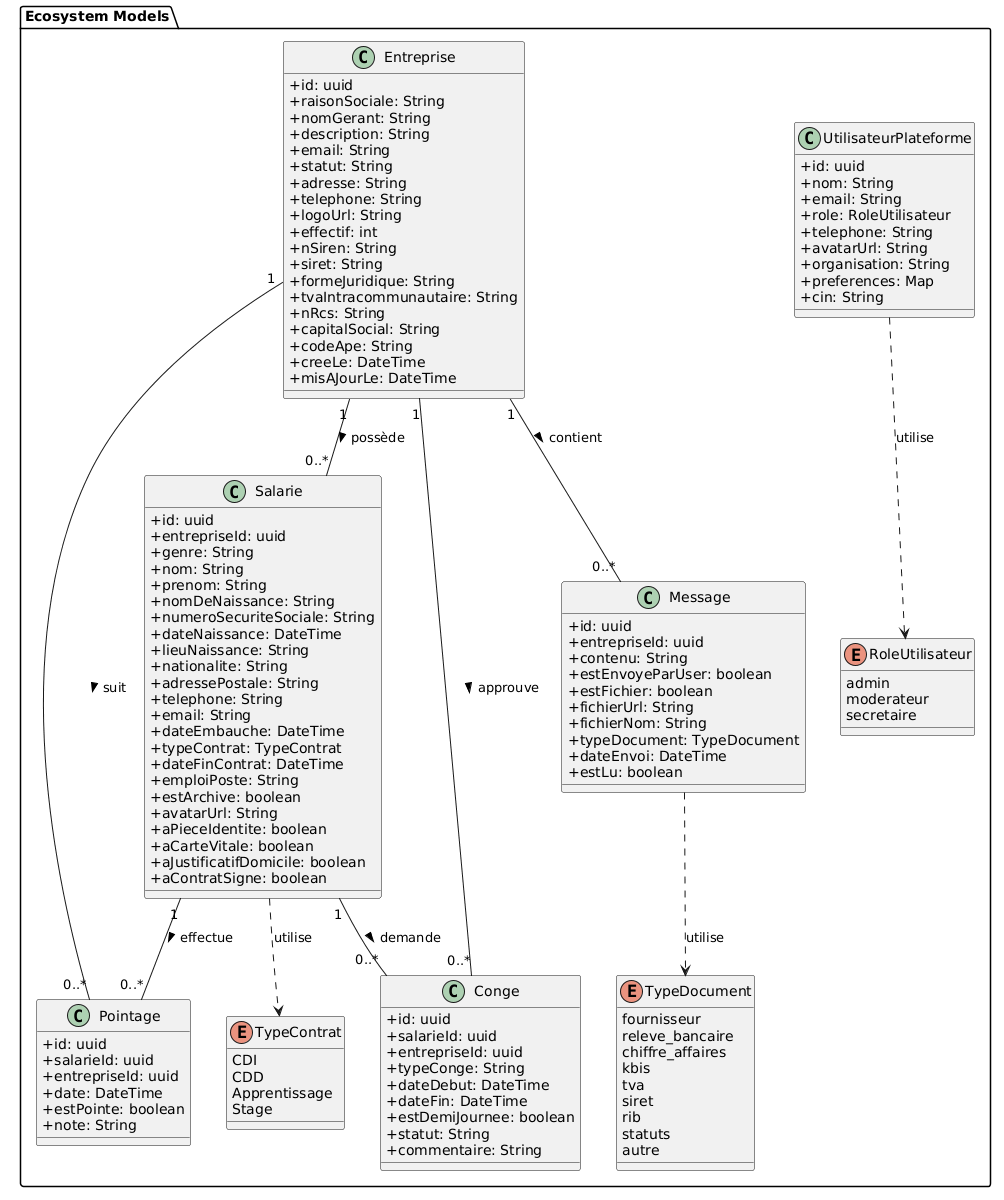

The diagram above was rendered by PlantUML. Its source (embedded in the PNG):
@startuml
skinparam classAttributeIconSize 0

package "Ecosystem Models" {
  class Entreprise {
    + id: uuid
    + raisonSociale: String
    + nomGerant: String
    + description: String
    + email: String
    + statut: String
    + adresse: String
    + telephone: String
    + logoUrl: String
    + effectif: int
    + nSiren: String
    + siret: String
    + formeJuridique: String
    + tvaIntracommunautaire: String
    + nRcs: String
    + capitalSocial: String
    + codeApe: String
    + creeLe: DateTime
    + misAJourLe: DateTime
  }

  class Salarie {
    + id: uuid
    + entrepriseId: uuid
    + genre: String
    + nom: String
    + prenom: String
    + nomDeNaissance: String
    + numeroSecuriteSociale: String
    + dateNaissance: DateTime
    + lieuNaissance: String
    + nationalite: String
    + adressePostale: String
    + telephone: String
    + email: String
    + dateEmbauche: DateTime
    + typeContrat: TypeContrat
    + dateFinContrat: DateTime
    + emploiPoste: String
    + estArchive: boolean
    + avatarUrl: String
    + aPieceIdentite: boolean
    + aCarteVitale: boolean
    + aJustificatifDomicile: boolean
    + aContratSigne: boolean
  }

  class UtilisateurPlateforme {
    + id: uuid
    + nom: String
    + email: String
    + role: RoleUtilisateur
    + telephone: String
    + avatarUrl: String
    + organisation: String
    + preferences: Map
    + cin: String
  }

  class Message {
    + id: uuid
    + entrepriseId: uuid
    + contenu: String
    + estEnvoyeParUser: boolean
    + estFichier: boolean
    + fichierUrl: String
    + fichierNom: String
    + typeDocument: TypeDocument
    + dateEnvoi: DateTime
    + estLu: boolean
  }

  class Pointage {
    + id: uuid
    + salarieId: uuid
    + entrepriseId: uuid
    + date: DateTime
    + estPointe: boolean
    + note: String
  }

  class Conge {
    + id: uuid
    + salarieId: uuid
    + entrepriseId: uuid
    + typeConge: String
    + dateDebut: DateTime
    + dateFin: DateTime
    + estDemiJournee: boolean
    + statut: String
    + commentaire: String
  }

  enum TypeContrat {
    CDI
    CDD
    Apprentissage
    Stage
  }

  enum RoleUtilisateur {
    admin
    moderateur
    secretaire
  }

  enum TypeDocument {
    fournisseur
    releve_bancaire
    chiffre_affaires
    kbis
    tva
    siret
    rib
    statuts
    autre
  }
}

Entreprise "1" -- "0..*" Salarie : possède >
Entreprise "1" -- "0..*" Message : contient >
Entreprise "1" -- "0..*" Pointage : suit >
Entreprise "1" -- "0..*" Conge : approuve >

Salarie "1" -- "0..*" Pointage : effectue >
Salarie "1" -- "0..*" Conge : demande >

Salarie ..> TypeContrat : utilise
UtilisateurPlateforme ..> RoleUtilisateur : utilise
Message ..> TypeDocument : utilise
@enduml